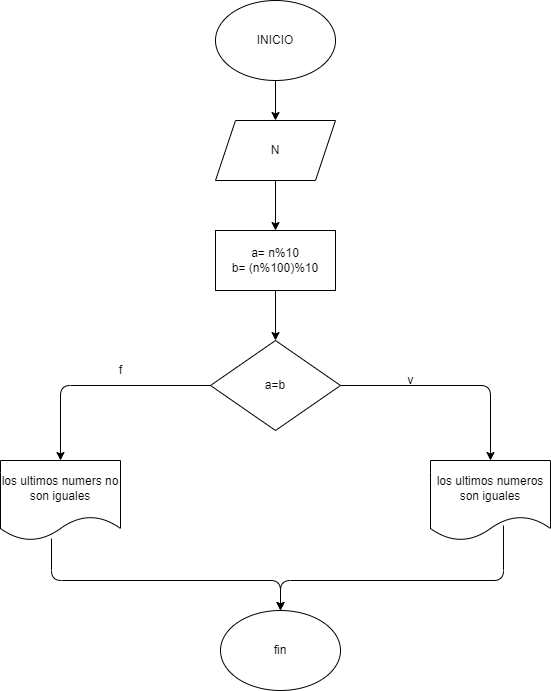

The diagram above was exported from draw.io. Its source (the exported page's mxGraphModel, read from the mxfile embedded in the PNG):
<mxGraphModel dx="564" dy="470" grid="1" gridSize="10" guides="1" tooltips="1" connect="1" arrows="1" fold="1" page="1" pageScale="1" pageWidth="827" pageHeight="1169" math="0" shadow="0">
  <root>
    <mxCell id="0" />
    <mxCell id="1" parent="0" />
    <mxCell id="2" value="INICIO" style="ellipse;whiteSpace=wrap;html=1;" vertex="1" parent="1">
      <mxGeometry x="255" y="20" width="120" height="80" as="geometry" />
    </mxCell>
    <mxCell id="3" value="" style="endArrow=classic;html=1;exitX=0.5;exitY=1;exitDx=0;exitDy=0;" edge="1" parent="1" target="4">
      <mxGeometry width="50" height="50" relative="1" as="geometry">
        <mxPoint x="315" y="100" as="sourcePoint" />
        <mxPoint x="315" y="150" as="targetPoint" />
      </mxGeometry>
    </mxCell>
    <mxCell id="4" value="N" style="shape=parallelogram;perimeter=parallelogramPerimeter;whiteSpace=wrap;html=1;fixedSize=1;" vertex="1" parent="1">
      <mxGeometry x="255" y="140" width="120" height="60" as="geometry" />
    </mxCell>
    <mxCell id="5" value="" style="endArrow=classic;html=1;exitX=0.5;exitY=1;exitDx=0;exitDy=0;" edge="1" parent="1" source="4" target="6">
      <mxGeometry width="50" height="50" relative="1" as="geometry">
        <mxPoint x="285" y="280" as="sourcePoint" />
        <mxPoint x="315" y="240" as="targetPoint" />
      </mxGeometry>
    </mxCell>
    <mxCell id="6" value="a= n%10&lt;br&gt;b= (n%100)%10" style="rounded=0;whiteSpace=wrap;html=1;" vertex="1" parent="1">
      <mxGeometry x="255" y="250" width="120" height="60" as="geometry" />
    </mxCell>
    <mxCell id="7" value="" style="endArrow=classic;html=1;exitX=0.5;exitY=1;exitDx=0;exitDy=0;" edge="1" parent="1" source="6" target="8">
      <mxGeometry width="50" height="50" relative="1" as="geometry">
        <mxPoint x="305" y="320" as="sourcePoint" />
        <mxPoint x="315" y="370" as="targetPoint" />
      </mxGeometry>
    </mxCell>
    <mxCell id="8" value="a=b" style="rhombus;whiteSpace=wrap;html=1;" vertex="1" parent="1">
      <mxGeometry x="250" y="360" width="130" height="90" as="geometry" />
    </mxCell>
    <mxCell id="9" value="" style="endArrow=classic;html=1;exitX=1;exitY=0.5;exitDx=0;exitDy=0;entryX=0.5;entryY=0;entryDx=0;entryDy=0;" edge="1" parent="1" source="8" target="12">
      <mxGeometry width="50" height="50" relative="1" as="geometry">
        <mxPoint x="380" y="410" as="sourcePoint" />
        <mxPoint x="535" y="500" as="targetPoint" />
        <Array as="points">
          <mxPoint x="530" y="405" />
        </Array>
      </mxGeometry>
    </mxCell>
    <mxCell id="10" value="" style="endArrow=classic;html=1;exitX=0;exitY=0.5;exitDx=0;exitDy=0;" edge="1" parent="1" source="8" target="11">
      <mxGeometry width="50" height="50" relative="1" as="geometry">
        <mxPoint x="230" y="430" as="sourcePoint" />
        <mxPoint x="100" y="490" as="targetPoint" />
        <Array as="points">
          <mxPoint x="100" y="405" />
        </Array>
      </mxGeometry>
    </mxCell>
    <mxCell id="11" value="los ultimos numers no son iguales" style="shape=document;whiteSpace=wrap;html=1;boundedLbl=1;" vertex="1" parent="1">
      <mxGeometry x="40" y="480" width="120" height="80" as="geometry" />
    </mxCell>
    <mxCell id="12" value="los ultimos numeros son iguales" style="shape=document;whiteSpace=wrap;html=1;boundedLbl=1;" vertex="1" parent="1">
      <mxGeometry x="470" y="480" width="120" height="80" as="geometry" />
    </mxCell>
    <mxCell id="13" value="fin" style="ellipse;whiteSpace=wrap;html=1;" vertex="1" parent="1">
      <mxGeometry x="260" y="630" width="120" height="80" as="geometry" />
    </mxCell>
    <mxCell id="14" value="" style="endArrow=classic;html=1;exitX=0.608;exitY=0.813;exitDx=0;exitDy=0;exitPerimeter=0;entryX=0.5;entryY=0;entryDx=0;entryDy=0;" edge="1" parent="1" source="12" target="13">
      <mxGeometry width="50" height="50" relative="1" as="geometry">
        <mxPoint x="340" y="530" as="sourcePoint" />
        <mxPoint x="390" y="480" as="targetPoint" />
        <Array as="points">
          <mxPoint x="543" y="600" />
          <mxPoint x="320" y="600" />
        </Array>
      </mxGeometry>
    </mxCell>
    <mxCell id="15" value="" style="endArrow=classic;html=1;exitX=0.425;exitY=0.975;exitDx=0;exitDy=0;exitPerimeter=0;" edge="1" parent="1" source="11">
      <mxGeometry width="50" height="50" relative="1" as="geometry">
        <mxPoint x="270" y="530" as="sourcePoint" />
        <mxPoint x="320" y="630" as="targetPoint" />
        <Array as="points">
          <mxPoint x="91" y="600" />
          <mxPoint x="320" y="600" />
        </Array>
      </mxGeometry>
    </mxCell>
    <mxCell id="16" value="f" style="text;html=1;align=center;verticalAlign=middle;resizable=0;points=[];autosize=1;strokeColor=none;fillColor=none;" vertex="1" parent="1">
      <mxGeometry x="150" y="380" width="20" height="20" as="geometry" />
    </mxCell>
    <mxCell id="17" value="v" style="text;html=1;align=center;verticalAlign=middle;resizable=0;points=[];autosize=1;strokeColor=none;fillColor=none;" vertex="1" parent="1">
      <mxGeometry x="440" y="390" width="20" height="20" as="geometry" />
    </mxCell>
  </root>
</mxGraphModel>